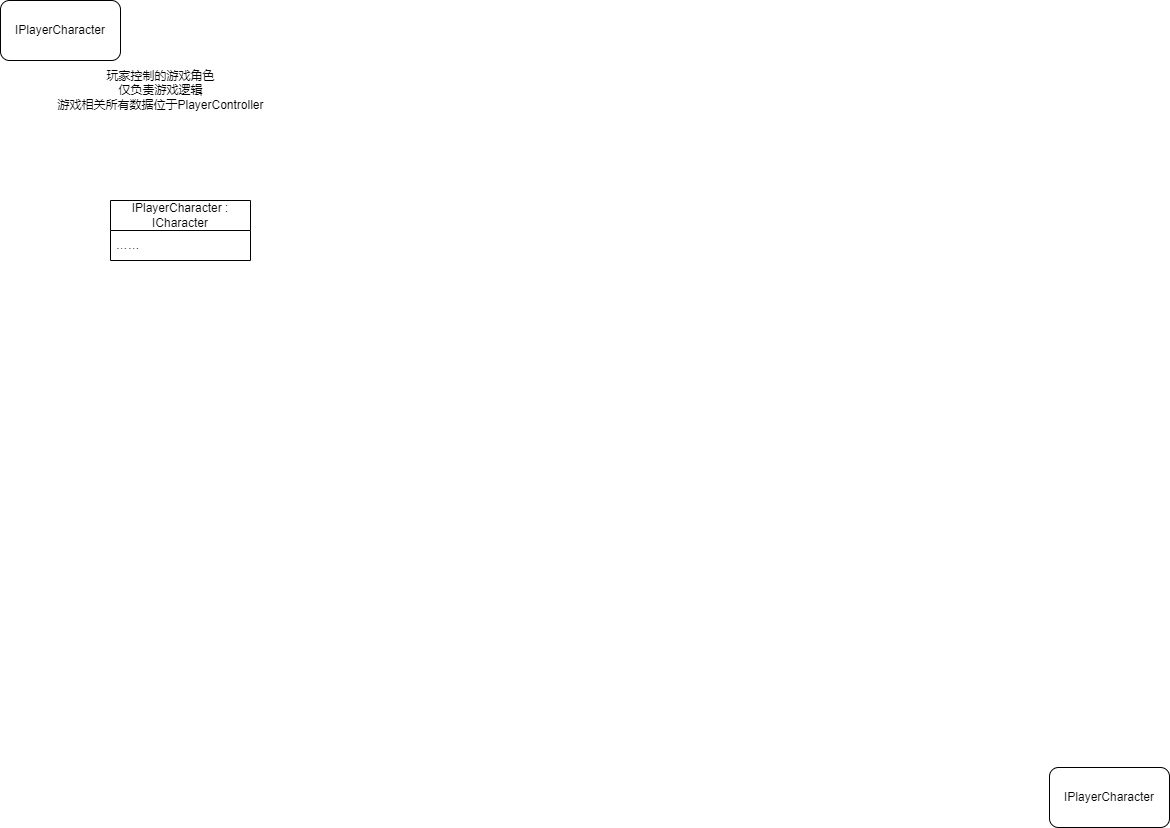

The diagram above was exported from draw.io. Its source (the exported page's mxGraphModel, read from the mxfile embedded in the PNG):
<mxGraphModel dx="646" dy="611" grid="1" gridSize="10" guides="1" tooltips="1" connect="1" arrows="1" fold="1" page="1" pageScale="1" pageWidth="1169" pageHeight="827" math="0" shadow="0">
  <root>
    <mxCell id="0" />
    <mxCell id="1" parent="0" />
    <mxCell id="2" value="IPlayerCharacter" style="rounded=1;whiteSpace=wrap;html=1;" parent="1" vertex="1">
      <mxGeometry width="120" height="60" as="geometry" />
    </mxCell>
    <mxCell id="3" value="IPlayerCharacter" style="rounded=1;whiteSpace=wrap;html=1;" parent="1" vertex="1">
      <mxGeometry x="1049" y="767" width="120" height="60" as="geometry" />
    </mxCell>
    <mxCell id="4" value="玩家控制的游戏角色&lt;br&gt;仅负责游戏逻辑&lt;br&gt;游戏相关所有数据位于PlayerController" style="text;html=1;align=center;verticalAlign=middle;resizable=0;points=[];autosize=1;strokeColor=none;fillColor=none;" parent="1" vertex="1">
      <mxGeometry x="45" y="60" width="230" height="60" as="geometry" />
    </mxCell>
    <mxCell id="5" value="IPlayerCharacter : ICharacter" style="swimlane;fontStyle=0;childLayout=stackLayout;horizontal=1;startSize=30;horizontalStack=0;resizeParent=1;resizeParentMax=0;resizeLast=0;collapsible=1;marginBottom=0;whiteSpace=wrap;html=1;" parent="1" vertex="1">
      <mxGeometry x="110" y="200" width="140" height="60" as="geometry" />
    </mxCell>
    <mxCell id="7" value="……" style="text;strokeColor=none;fillColor=none;align=left;verticalAlign=middle;spacingLeft=4;spacingRight=4;overflow=hidden;points=[[0,0.5],[1,0.5]];portConstraint=eastwest;rotatable=0;whiteSpace=wrap;html=1;" parent="5" vertex="1">
      <mxGeometry y="30" width="140" height="30" as="geometry" />
    </mxCell>
  </root>
</mxGraphModel>